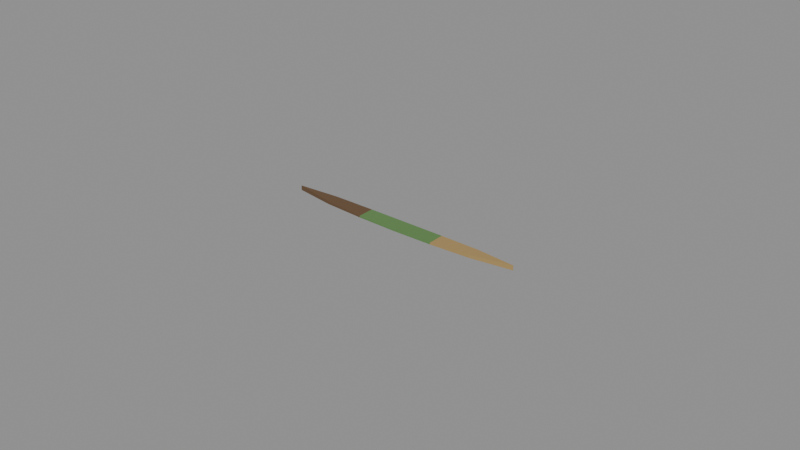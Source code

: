 # Source: grass_blade.blend  (saved by Blender 4.0.36; exported with 4.5.12 LTS)
import bpy
from mathutils import Matrix  # noqa: F401  (used for matrix-valued properties, if any)

bpy.ops.wm.read_factory_settings(use_empty=True)
scene = bpy.context.scene
scene.name = 'Scene'

# ---- materials (node trees are filled in below, after node groups)
mat_prop_grass_blade_leaf_green = bpy.data.materials.new('Prop_grass_blade_leaf_green')
mat_prop_grass_blade_leaf_green.use_transparent_shadow = False
mat_prop_grass_blade_leaf_green.diffuse_color = (0.115, 0.24, 0.075, 1.0)
mat_prop_grass_blade_leaf_dry = bpy.data.materials.new('Prop_grass_blade_leaf_dry')
mat_prop_grass_blade_leaf_dry.use_transparent_shadow = False
mat_prop_grass_blade_leaf_dry.diffuse_color = (0.4, 0.27, 0.105, 1.0)
mat_prop_grass_blade_wood_dark = bpy.data.materials.new('Prop_grass_blade_wood_dark')
mat_prop_grass_blade_wood_dark.use_transparent_shadow = False
mat_prop_grass_blade_wood_dark.diffuse_color = (0.135, 0.078, 0.038, 1.0)

# ---- material node trees
mat_prop_grass_blade_leaf_green.use_nodes = True; mat_prop_grass_blade_leaf_green.node_tree.nodes.clear()
_N = mat_prop_grass_blade_leaf_green.node_tree.nodes; _L = mat_prop_grass_blade_leaf_green.node_tree.links
n0 = _N.new('ShaderNodeBsdfPrincipled'); n0.name = 'Principled BSDF'; n0.location = (10, 300)
n0.inputs[0].default_value = (0.115, 0.24, 0.075, 1.0)
n0.inputs[2].default_value = 0.85
n0.inputs[3].default_value = 1.45
n1 = _N.new('ShaderNodeOutputMaterial'); n1.name = 'Material Output'; n1.location = (300, 300)
_L.new(n0.outputs[0], n1.inputs[0])
n1.is_active_output = True
mat_prop_grass_blade_leaf_dry.use_nodes = True; mat_prop_grass_blade_leaf_dry.node_tree.nodes.clear()
_N = mat_prop_grass_blade_leaf_dry.node_tree.nodes; _L = mat_prop_grass_blade_leaf_dry.node_tree.links
n0 = _N.new('ShaderNodeBsdfPrincipled'); n0.name = 'Principled BSDF'; n0.location = (10, 300)
n0.inputs[0].default_value = (0.4, 0.27, 0.105, 1.0)
n0.inputs[2].default_value = 0.9
n0.inputs[3].default_value = 1.45
n1 = _N.new('ShaderNodeOutputMaterial'); n1.name = 'Material Output'; n1.location = (300, 300)
_L.new(n0.outputs[0], n1.inputs[0])
n1.is_active_output = True
mat_prop_grass_blade_wood_dark.use_nodes = True; mat_prop_grass_blade_wood_dark.node_tree.nodes.clear()
_N = mat_prop_grass_blade_wood_dark.node_tree.nodes; _L = mat_prop_grass_blade_wood_dark.node_tree.links
n0 = _N.new('ShaderNodeBsdfPrincipled'); n0.name = 'Principled BSDF'; n0.location = (10, 300)
n0.inputs[0].default_value = (0.135, 0.078, 0.038, 1.0)
n0.inputs[2].default_value = 0.75
n0.inputs[3].default_value = 1.45
n1 = _N.new('ShaderNodeOutputMaterial'); n1.name = 'Material Output'; n1.location = (300, 300)
_L.new(n0.outputs[0], n1.inputs[0])
n1.is_active_output = True

# ---- meshes
me_grass_blade_mesh = bpy.data.meshes.new('grass_blade_Mesh')
me_grass_blade_mesh.from_pydata([(-0.04, 6e-05, 0.00075), (-0.04, 6e-05, -0.00075), (-0.04, -6e-05, 0.00075), (-0.04, -6e-05, -0.00075), (-0.02667, 0.002049, 0.0002), (-0.02667, 0.002049, -0.00075), (-0.02667, -0.002049, 0.0002), (-0.02667, -0.002049, -0.00075), (-0.01333, 0.002772, -0.0002026), (-0.01333, 0.002772, -0.00075), (-0.01333, -0.002772, -0.0002026), (-0.01333, -0.002772, -0.00075), (0.0, 0.003, -0.00035), (0.0, 0.003, -0.00075), (0.0, -0.003, -0.00035), (0.0, -0.003, -0.00075), (0.01333, 0.002772, -0.0002026), (0.01333, 0.002772, -0.00075), (0.01333, -0.002772, -0.0002026), (0.01333, -0.002772, -0.00075), (0.02667, 0.002049, 0.0002), (0.02667, 0.002049, -0.00075), (0.02667, -0.002049, 0.0002), (0.02667, -0.002049, -0.00075), (0.04, 6e-05, 0.00075), (0.04, 6e-05, -0.00075), (0.04, -6e-05, 0.00075), (0.04, -6e-05, -0.00075)], [], [(0, 6, 4), (1, 7, 3), (4, 10, 8), (5, 11, 7), (8, 14, 12), (9, 15, 11), (12, 18, 16), (13, 19, 15), (16, 22, 20), (17, 23, 19), (20, 26, 24), (21, 27, 23), (0, 3, 2), (26, 25, 24), (0, 5, 1), (2, 7, 6), (4, 9, 5), (6, 11, 10), (8, 13, 9), (10, 15, 14), (12, 17, 13), (14, 19, 18), (16, 21, 17), (18, 23, 22), (20, 25, 21), (22, 27, 26), (0, 2, 6), (1, 5, 7), (4, 6, 10), (5, 9, 11), (8, 10, 14), (9, 13, 15), (12, 14, 18), (13, 17, 19), (16, 18, 22), (17, 21, 23), (20, 22, 26), (21, 25, 27), (0, 1, 3), (26, 27, 25), (0, 4, 5), (2, 3, 7), (4, 8, 9), (6, 7, 11), (8, 12, 13), (10, 11, 15), (12, 16, 17), (14, 15, 19), (16, 20, 21), (18, 19, 23), (20, 24, 25), (22, 23, 27)])
me_grass_blade_mesh.polygons.foreach_set('material_index', [2, 2, 2, 2, 0, 0, 0, 0, 1, 1, 1, 1, 2, 1, 2, 2, 2, 2, 0, 0, 0, 0, 1, 1, 1, 1, 2, 2, 2, 2, 0, 0, 0, 0, 1, 1, 1, 1, 2, 1, 2, 2, 2, 2, 0, 0, 0, 0, 1, 1, 1, 1])
me_grass_blade_mesh.materials.append(mat_prop_grass_blade_leaf_green)
me_grass_blade_mesh.materials.append(mat_prop_grass_blade_leaf_dry)
me_grass_blade_mesh.materials.append(mat_prop_grass_blade_wood_dark)
me_grass_blade_mesh.update()

# ---- objects
ob_grass_blade = bpy.data.objects.new('grass_blade', me_grass_blade_mesh)

# ---- transforms, parenting, visibility, modifiers, constraints
ob_grass_blade.location = (0.0, 0.0, 0.0)

# ---- collection membership
scene.collection.objects.link(ob_grass_blade)

# ---- scene / render settings (as saved in the file)
scene.frame_start = 1; scene.frame_end = 250; scene.frame_set(1)
scene.render.engine = 'BLENDER_EEVEE_NEXT'
scene.cycles.sampling_pattern = 'TABULATED_SOBOL'
bpy.context.view_layer.update()

# ---- added for rendering (the .blend has no active camera and no usable light): camera, sun + grey world if the file has none
cam_auto = bpy.data.cameras.new('AutoCamera')
cam_auto.lens = 50.0
cam_auto.sensor_width = 36.0
cam_auto.clip_end = 1000.0
ob_auto_camera = bpy.data.objects.new('AutoCamera', cam_auto)
scene.collection.objects.link(ob_auto_camera)
ob_auto_camera.location = (0.185045, -0.222054, 0.148036)
ob_auto_camera.rotation_euler = (1.09748, -7.21219e-08, 0.694738)
scene.camera = ob_auto_camera
light_auto_sun = bpy.data.lights.new('AutoSun', 'SUN')
light_auto_sun.energy = 3.0
light_auto_sun.angle = 0.0523599
ob_auto_sun = bpy.data.objects.new('AutoSun', light_auto_sun)
scene.collection.objects.link(ob_auto_sun)
ob_auto_sun.rotation_euler = (0.872665, 0.174533, 0.523599)
if scene.world is None:
    world_auto = bpy.data.worlds.new('AutoWorld')
    world_auto.color = (0.3, 0.3, 0.3)
    scene.world = world_auto
bpy.context.view_layer.update()
